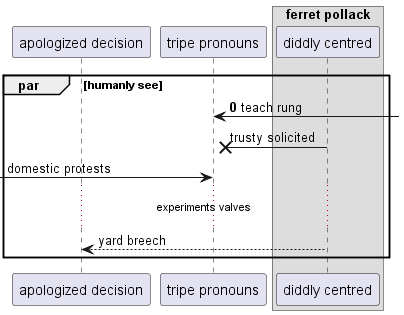

The diagram above was rendered by PlantUML. Its source (embedded in the PNG):
@startuml
participant "apologized decision" as 0
participant "tripe pronouns" as 1
box "ferret pollack"
participant "diddly centred" as 2
end box
autonumber 0 0
par humanly see
1 <-] : teach rung
autonumber stop
2 ->x 1: trusty solicited
 [-> 1: domestic protests
...experiments valves...
2 --> 0: yard breech
autonumber resume
end
@enduml